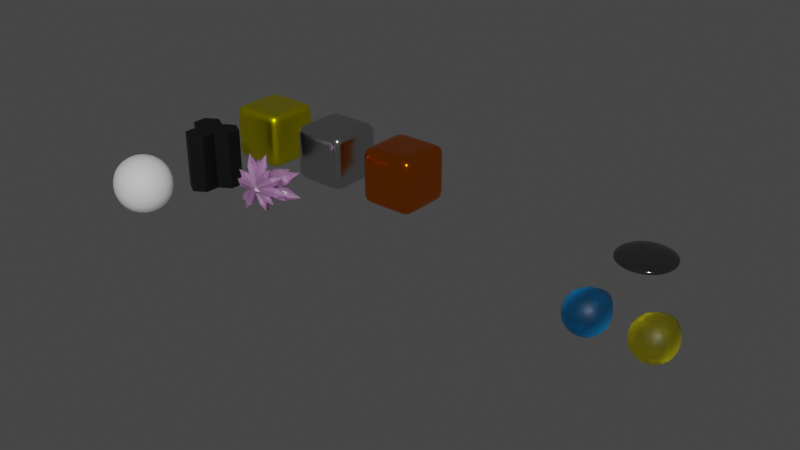 # Source: elements.blend  (saved by Blender 3.6.13; exported with 4.5.12 LTS)
import bpy
from mathutils import Matrix  # noqa: F401  (used for matrix-valued properties, if any)

bpy.ops.wm.read_factory_settings(use_empty=True)
scene = bpy.context.scene
scene.name = 'Scene'

# ---- collections
col_collection = bpy.data.collections.new('Collection'); scene.collection.children.link(col_collection)

# ---- materials (node trees are filled in below, after node groups)
mat_x = bpy.data.materials.new('材质')
mat_x.use_transparent_shadow = False
mat_air = bpy.data.materials.new('air')
mat_air.surface_render_method = 'BLENDED'
mat_air.blend_method = 'BLEND'
mat_air.use_backface_culling = True
mat_water = bpy.data.materials.new('water')
mat_water.surface_render_method = 'BLENDED'
mat_water.blend_method = 'BLEND'
mat_water.use_backface_culling = True
mat_003 = bpy.data.materials.new('材质.003')
mat_003.use_transparent_shadow = False
mat_crystal = bpy.data.materials.new('crystal')
mat_crystal.surface_render_method = 'BLENDED'
mat_crystal.blend_method = 'BLEND'
mat_crystal.use_backface_culling = True
mat_hg = bpy.data.materials.new('hg')
mat_hg.use_transparent_shadow = False
mat_h2so4 = bpy.data.materials.new('h2so4')
mat_h2so4.surface_render_method = 'BLENDED'
mat_h2so4.blend_method = 'BLEND'
mat_h2so4.use_backface_culling = True
mat_fe = bpy.data.materials.new('fe')
mat_fe.use_transparent_shadow = False
mat_cu = bpy.data.materials.new('Cu')
mat_cu.use_transparent_shadow = False

# ---- material node trees
mat_x.use_nodes = True; mat_x.node_tree.nodes.clear()
_N = mat_x.node_tree.nodes; _L = mat_x.node_tree.links
n0 = _N.new('ShaderNodeBsdfPrincipled'); n0.name = '原理化BSDF'; n0.location = (10, 300)
n0.distribution = 'GGX'
n0.subsurface_method = 'RANDOM_WALK_SKIN'
n0.inputs[0].default_value = (1.0, 0.8927, 0.0, 1.0)
n0.inputs[1].default_value = 1.0
n0.inputs[2].default_value = 0.3459
n0.inputs[3].default_value = 1.45
n0.inputs[27].default_value = (0.0, 0.0, 0.0, 1.0)
n0.inputs[28].default_value = 1.0
n1 = _N.new('ShaderNodeOutputMaterial'); n1.name = '材质输出'; n1.location = (300, 300)
_L.new(n0.outputs[0], n1.inputs[0])
n1.is_active_output = True
mat_air.use_nodes = True; mat_air.node_tree.nodes.clear()
_N = mat_air.node_tree.nodes; _L = mat_air.node_tree.links
n0 = _N.new('ShaderNodeBsdfPrincipled'); n0.name = '原理化BSDF'; n0.location = (10, 300)
n0.distribution = 'GGX'
n0.subsurface_method = 'RANDOM_WALK_SKIN'
n0.inputs[0].default_value = (1.0, 1.0, 1.0, 1.0)
n0.inputs[3].default_value = 1.45
n0.inputs[4].default_value = 0.5
n0.inputs[27].default_value = (0.0, 0.0, 0.0, 1.0)
n0.inputs[28].default_value = 1.0
n1 = _N.new('ShaderNodeOutputMaterial'); n1.name = '材质输出'; n1.location = (300, 300)
_L.new(n0.outputs[0], n1.inputs[0])
n1.is_active_output = True
mat_water.use_nodes = True; mat_water.node_tree.nodes.clear()
_N = mat_water.node_tree.nodes; _L = mat_water.node_tree.links
n0 = _N.new('ShaderNodeBsdfPrincipled'); n0.name = '原理化BSDF'; n0.location = (10, 300)
n0.distribution = 'GGX'
n0.subsurface_method = 'RANDOM_WALK_SKIN'
n0.inputs[0].default_value = (0.003827, 0.4136, 1.0, 1.0)
n0.inputs[3].default_value = 1.325
n0.inputs[18].default_value = 1.0
n0.inputs[27].default_value = (0.0, 0.0, 0.0, 1.0)
n0.inputs[28].default_value = 1.0
n1 = _N.new('ShaderNodeOutputMaterial'); n1.name = '材质输出'; n1.location = (300, 300)
_L.new(n0.outputs[0], n1.inputs[0])
n1.is_active_output = True
mat_003.use_nodes = True; mat_003.node_tree.nodes.clear()
_N = mat_003.node_tree.nodes; _L = mat_003.node_tree.links
n0 = _N.new('ShaderNodeBsdfPrincipled'); n0.name = '原理化BSDF'; n0.location = (10, 300)
n0.distribution = 'GGX'
n0.subsurface_method = 'RANDOM_WALK_SKIN'
n0.inputs[0].default_value = (0.0, 0.0, 0.0, 1.0)
n0.inputs[3].default_value = 1.45
n0.inputs[27].default_value = (0.0, 0.0, 0.0, 1.0)
n0.inputs[28].default_value = 1.0
n1 = _N.new('ShaderNodeOutputMaterial'); n1.name = '材质输出'; n1.location = (300, 300)
_L.new(n0.outputs[0], n1.inputs[0])
n1.is_active_output = True
mat_crystal.use_nodes = True; mat_crystal.node_tree.nodes.clear()
_N = mat_crystal.node_tree.nodes; _L = mat_crystal.node_tree.links
n0 = _N.new('ShaderNodeBsdfPrincipled'); n0.name = '原理化BSDF'; n0.location = (10, 300)
n0.distribution = 'GGX'
n0.subsurface_method = 'RANDOM_WALK_SKIN'
n0.inputs[0].default_value = (1.0, 0.5006, 1.0, 1.0)
n0.inputs[3].default_value = 2.0
n0.inputs[18].default_value = 0.8113
n0.inputs[27].default_value = (0.0, 0.0, 0.0, 1.0)
n0.inputs[28].default_value = 1.0
n1 = _N.new('ShaderNodeOutputMaterial'); n1.name = '材质输出'; n1.location = (300, 300)
_L.new(n0.outputs[0], n1.inputs[0])
n1.is_active_output = True
mat_hg.use_nodes = True; mat_hg.node_tree.nodes.clear()
_N = mat_hg.node_tree.nodes; _L = mat_hg.node_tree.links
n0 = _N.new('ShaderNodeBsdfPrincipled'); n0.name = '原理化BSDF'; n0.location = (10, 300)
n0.distribution = 'GGX'
n0.subsurface_method = 'RANDOM_WALK_SKIN'
n0.inputs[0].default_value = (0.2382, 0.2382, 0.2382, 1.0)
n0.inputs[1].default_value = 1.0
n0.inputs[2].default_value = 0.08491
n0.inputs[3].default_value = 1.45
n0.inputs[27].default_value = (0.0, 0.0, 0.0, 1.0)
n0.inputs[28].default_value = 1.0
n1 = _N.new('ShaderNodeOutputMaterial'); n1.name = '材质输出'; n1.location = (300, 300)
_L.new(n0.outputs[0], n1.inputs[0])
n1.is_active_output = True
mat_h2so4.use_nodes = True; mat_h2so4.node_tree.nodes.clear()
_N = mat_h2so4.node_tree.nodes; _L = mat_h2so4.node_tree.links
n0 = _N.new('ShaderNodeBsdfPrincipled'); n0.name = '原理化BSDF'; n0.location = (10, 300)
n0.distribution = 'GGX'
n0.subsurface_method = 'RANDOM_WALK_SKIN'
n0.inputs[0].default_value = (1.0, 0.8926, 0.0, 1.0)
n0.inputs[3].default_value = 1.325
n0.inputs[18].default_value = 1.0
n0.inputs[27].default_value = (0.0, 0.0, 0.0, 1.0)
n0.inputs[28].default_value = 1.0
n1 = _N.new('ShaderNodeOutputMaterial'); n1.name = '材质输出'; n1.location = (300, 300)
_L.new(n0.outputs[0], n1.inputs[0])
n1.is_active_output = True
mat_fe.use_nodes = True; mat_fe.node_tree.nodes.clear()
_N = mat_fe.node_tree.nodes; _L = mat_fe.node_tree.links
n0 = _N.new('ShaderNodeBsdfPrincipled'); n0.name = '原理化BSDF'; n0.location = (10, 300)
n0.distribution = 'GGX'
n0.subsurface_method = 'RANDOM_WALK_SKIN'
n0.inputs[0].default_value = (0.6307, 0.6307, 0.6307, 1.0)
n0.inputs[1].default_value = 1.0
n0.inputs[2].default_value = 0.195
n0.inputs[3].default_value = 1.45
n0.inputs[27].default_value = (0.0, 0.0, 0.0, 1.0)
n0.inputs[28].default_value = 1.0
n1 = _N.new('ShaderNodeOutputMaterial'); n1.name = '材质输出'; n1.location = (300, 300)
_L.new(n0.outputs[0], n1.inputs[0])
n1.is_active_output = True
mat_cu.use_nodes = True; mat_cu.node_tree.nodes.clear()
_N = mat_cu.node_tree.nodes; _L = mat_cu.node_tree.links
n0 = _N.new('ShaderNodeBsdfPrincipled'); n0.name = '原理化BSDF'; n0.location = (10, 300)
n0.distribution = 'GGX'
n0.subsurface_method = 'RANDOM_WALK_SKIN'
n0.inputs[0].default_value = (1.0, 0.2255, 0.0, 1.0)
n0.inputs[1].default_value = 1.0
n0.inputs[2].default_value = 0.195
n0.inputs[3].default_value = 1.45
n0.inputs[27].default_value = (0.0, 0.0, 0.0, 1.0)
n0.inputs[28].default_value = 1.0
n1 = _N.new('ShaderNodeOutputMaterial'); n1.name = '材质输出'; n1.location = (300, 300)
_L.new(n0.outputs[0], n1.inputs[0])
n1.is_active_output = True

# ---- world
world_world = bpy.data.worlds.new('World'); scene.world = world_world
world_world.use_nodes = True; world_world.node_tree.nodes.clear()
_N = world_world.node_tree.nodes; _L = world_world.node_tree.links
n0 = _N.new('ShaderNodeOutputWorld'); n0.name = 'World Output'; n0.location = (300, 300)
n1 = _N.new('ShaderNodeBackground'); n1.name = 'Background'; n1.location = (10, 300)
n1.inputs[0].default_value = (0.05088, 0.05088, 0.05088, 1.0)
_L.new(n1.outputs[0], n0.inputs[0])
n0.is_active_output = True
world_world.color = (0.05088, 0.05088, 0.05088)
world_world.use_sun_shadow = False
world_world.sun_shadow_jitter_overblur = 0.0

# ---- meshes
me_x = bpy.data.meshes.new('立方体')
me_x.from_pydata([(-1.0, -1.0, -1.0), (-1.0, -1.0, 1.0), (-1.0, 1.0, -1.0), (-1.0, 1.0, 1.0), (1.0, -1.0, -1.0), (1.0, -1.0, 1.0), (1.0, 1.0, -1.0), (1.0, 1.0, 1.0)], [], [(0, 1, 3, 2), (2, 3, 7, 6), (6, 7, 5, 4), (4, 5, 1, 0), (2, 6, 4, 0), (7, 3, 1, 5)])
me_x.polygons.foreach_set('use_smooth', [True] * 6)
_uv = me_x.uv_layers.new(name='UV 贴图')
_uv.uv.foreach_set('vector', [0.375, 0.0, 0.625, 0.0, 0.625, 0.25, 0.375, 0.25, 0.375, 0.25, 0.625, 0.25, 0.625, 0.5, 0.375, 0.5, 0.375, 0.5, 0.625, 0.5, 0.625, 0.75, 0.375, 0.75, 0.375, 0.75, 0.625, 0.75, 0.625, 1.0, 0.375, 1.0, 0.125, 0.5, 0.375, 0.5, 0.375, 0.75, 0.125, 0.75, 0.625, 0.5, 0.875, 0.5, 0.875, 0.75, 0.625, 0.75])
me_x.materials.append(mat_x)
me_x.update()
me_001 = bpy.data.meshes.new('立方体.001')
me_001.from_pydata([(-0.5774, -0.5774, -0.5774), (-0.5774, -0.5774, 0.5774), (-0.5774, 0.5774, -0.5774), (-0.5774, 0.5774, 0.5774), (0.5774, -0.5774, -0.5774), (0.5774, -0.5774, 0.5774), (0.5774, 0.5774, -0.5774), (0.5774, 0.5774, 0.5774), (-0.7071, 2.564e-16, -0.7071), (-0.7071, -0.7071, 0.0), (-0.7071, 2.564e-16, 0.7071), (-0.7071, 0.7071, 0.0), (-2.564e-16, 0.7071, -0.7071), (-2.564e-16, 0.7071, 0.7071), (0.7071, 0.7071, 0.0), (0.7071, 2.564e-16, -0.7071), (0.7071, 2.564e-16, 0.7071), (0.7071, -0.7071, 0.0), (-2.564e-16, -0.7071, -0.7071), (-2.564e-16, -0.7071, 0.7071), (-5.128e-16, 5.128e-16, 1.0), (-5.128e-16, 5.128e-16, -1.0), (-5.128e-16, -1.0, 0.0), (1.0, 5.128e-16, 0.0), (-5.128e-16, 1.0, 0.0), (-1.0, 5.128e-16, 0.0), (-0.6739, -0.3029, -0.6739), (-0.6739, -0.6739, 0.3029), (-0.6739, 0.3029, 0.6739), (-0.6739, 0.6739, -0.3029), (-0.3029, 0.6739, -0.6739), (0.3029, 0.6739, 0.6739), (0.6739, 0.6739, -0.3029), (0.6739, 0.3029, -0.6739), (0.6739, -0.3029, 0.6739), (0.6739, -0.6739, -0.3029), (0.3029, -0.6739, -0.6739), (-0.3029, -0.6739, 0.6739), (-0.6739, 0.3029, -0.6739), (-0.6739, -0.6739, -0.3029), (-0.6739, -0.3029, 0.6739), (-0.6739, 0.6739, 0.3029), (0.3029, 0.6739, -0.6739), (-0.3029, 0.6739, 0.6739), (0.6739, 0.6739, 0.3029), (0.6739, -0.3029, -0.6739), (0.6739, 0.3029, 0.6739), (0.6739, -0.6739, 0.3029), (-0.3029, -0.6739, -0.6739), (0.3029, -0.6739, 0.6739), (-5.128e-16, -0.3827, 0.9239), (-5.128e-16, 0.3827, 0.9239), (0.3827, 5.128e-16, 0.9239), (-0.3827, 5.128e-16, 0.9239), (-5.128e-16, -0.3827, -0.9239), (-5.128e-16, 0.3827, -0.9239), (-0.3827, 5.128e-16, -0.9239), (0.3827, 5.128e-16, -0.9239), (-0.3827, -0.9239, 0.0), (0.3827, -0.9239, 0.0), (-5.128e-16, -0.9239, -0.3827), (-5.128e-16, -0.9239, 0.3827), (0.9239, -0.3827, 0.0), (0.9239, 0.3827, 0.0), (0.9239, 5.128e-16, -0.3827), (0.9239, 5.128e-16, 0.3827), (0.3827, 0.9239, 0.0), (-0.3827, 0.9239, 0.0), (-5.128e-16, 0.9239, -0.3827), (-5.128e-16, 0.9239, 0.3827), (-0.9239, 0.3827, 0.0), (-0.9239, -0.3827, 0.0), (-0.9239, 5.128e-16, -0.3827), (-0.9239, 5.128e-16, 0.3827), (-0.8569, -0.3614, 0.3677), (-0.8569, -0.3614, -0.3677), (-0.8569, 0.3614, -0.3677), (-0.3614, 0.8569, 0.3677), (-0.3614, 0.8569, -0.3677), (0.3614, 0.8569, -0.3677), (0.8569, 0.3614, 0.3677), (0.8569, 0.3614, -0.3677), (0.8569, -0.3614, -0.3677), (0.3614, -0.8569, 0.3677), (0.3614, -0.8569, -0.3677), (-0.3614, -0.8569, -0.3677), (0.3677, 0.3614, -0.8569), (-0.3677, 0.3614, -0.8569), (-0.3677, -0.3614, -0.8569), (-0.3677, 0.3614, 0.8569), (0.3677, 0.3614, 0.8569), (0.3677, -0.3614, 0.8569), (-0.3677, -0.3614, 0.8569), (0.3677, -0.3614, -0.8569), (-0.3614, -0.8569, 0.3677), (0.8569, -0.3614, 0.3677), (0.3614, 0.8569, 0.3677), (-0.8569, 0.3614, 0.3677)], [], [(97, 28, 3, 41), (96, 31, 7, 44), (95, 34, 5, 47), (94, 37, 1, 27), (93, 45, 4, 36), (92, 40, 1, 37), (91, 50, 19, 49), (90, 51, 20, 52), (89, 28, 10, 53), (88, 54, 18, 48), (87, 55, 21, 56), (86, 33, 15, 57), (85, 58, 9, 39), (84, 59, 22, 60), (83, 49, 19, 61), (82, 62, 17, 35), (81, 63, 23, 64), (80, 46, 16, 65), (79, 66, 14, 32), (78, 67, 24, 68), (77, 43, 13, 69), (76, 70, 11, 29), (75, 71, 25, 72), (74, 40, 10, 73), (71, 74, 73, 25), (9, 27, 74, 71), (27, 1, 40, 74), (26, 75, 72, 8), (0, 39, 75, 26), (39, 9, 71, 75), (38, 76, 29, 2), (8, 72, 76, 38), (72, 25, 70, 76), (67, 77, 69, 24), (11, 41, 77, 67), (41, 3, 43, 77), (30, 78, 68, 12), (2, 29, 78, 30), (29, 11, 67, 78), (42, 79, 32, 6), (12, 68, 79, 42), (68, 24, 66, 79), (63, 80, 65, 23), (14, 44, 80, 63), (44, 7, 46, 80), (33, 81, 64, 15), (6, 32, 81, 33), (32, 14, 63, 81), (45, 82, 35, 4), (15, 64, 82, 45), (64, 23, 62, 82), (59, 83, 61, 22), (17, 47, 83, 59), (47, 5, 49, 83), (36, 84, 60, 18), (4, 35, 84, 36), (35, 17, 59, 84), (48, 85, 39, 0), (18, 60, 85, 48), (60, 22, 58, 85), (55, 86, 57, 21), (12, 42, 86, 55), (42, 6, 33, 86), (38, 87, 56, 8), (2, 30, 87, 38), (30, 12, 55, 87), (26, 88, 48, 0), (8, 56, 88, 26), (56, 21, 54, 88), (51, 89, 53, 20), (13, 43, 89, 51), (43, 3, 28, 89), (46, 90, 52, 16), (7, 31, 90, 46), (31, 13, 51, 90), (34, 91, 49, 5), (16, 52, 91, 34), (52, 20, 50, 91), (50, 92, 37, 19), (20, 53, 92, 50), (53, 10, 40, 92), (54, 93, 36, 18), (21, 57, 93, 54), (57, 15, 45, 93), (58, 94, 27, 9), (22, 61, 94, 58), (61, 19, 37, 94), (62, 95, 47, 17), (23, 65, 95, 62), (65, 16, 34, 95), (66, 96, 44, 14), (24, 69, 96, 66), (69, 13, 31, 96), (70, 97, 41, 11), (25, 73, 97, 70), (73, 10, 28, 97)])
me_001.polygons.foreach_set('use_smooth', [True] * 96)
me_001.materials.append(mat_air)
me_001.update()
me_002 = bpy.data.meshes.new('立方体.002')
me_002.from_pydata([(-0.4074, -0.4074, -0.4074), (-0.4074, -0.4074, 0.4182), (-0.4074, 0.4074, -0.4074), (-0.4074, 0.4074, 0.4182), (0.4074, -0.4074, -0.4074), (0.4074, -0.4074, 0.4182), (0.4074, 0.4074, -0.4074), (0.4074, 0.4074, 0.4182), (-0.4989, 1.809e-16, -0.4989), (-0.4989, -0.4989, 0.0), (-0.4989, 1.809e-16, 0.5857), (-0.4989, 0.4989, 0.0), (-1.809e-16, 0.4989, -0.4989), (-1.809e-16, 0.4989, 0.5857), (0.4989, 0.4989, 0.0), (0.4989, 1.809e-16, -0.4989), (0.4989, 1.809e-16, 0.5857), (0.4989, -0.4989, 0.0), (-1.809e-16, -0.4989, -0.4989), (-1.809e-16, -0.4989, 0.5857), (-3.618e-16, 3.618e-16, 1.291), (-3.618e-16, 3.618e-16, -0.7056), (-3.618e-16, -0.7056, 0.0), (0.7056, 3.618e-16, 0.0), (-3.618e-16, 0.7056, 0.0), (-0.7056, 3.618e-16, 0.0), (-0.4755, -0.2137, -0.4755), (-0.4755, -0.4755, 0.2137), (-0.4755, 0.2137, 0.5381), (-0.4755, 0.4755, -0.2137), (-0.2137, 0.4755, -0.4755), (0.2137, 0.4755, 0.5381), (0.4755, 0.4755, -0.2137), (0.4755, 0.2137, -0.4755), (0.4755, -0.2137, 0.5381), (0.4755, -0.4755, -0.2137), (0.2137, -0.4755, -0.4755), (-0.2137, -0.4755, 0.5381), (-0.4755, 0.2137, -0.4755), (-0.4755, -0.4755, -0.2137), (-0.4755, -0.2137, 0.5381), (-0.4755, 0.4755, 0.2137), (0.2137, 0.4755, -0.4755), (-0.2137, 0.4755, 0.5381), (0.4755, 0.4755, 0.2137), (0.4755, -0.2137, -0.4755), (0.4755, 0.2137, 0.5381), (0.4755, -0.4755, 0.2137), (-0.2137, -0.4755, -0.4755), (0.2137, -0.4755, 0.5381), (-3.618e-16, -0.27, 0.9785), (-3.618e-16, 0.27, 0.9785), (0.27, 3.618e-16, 0.9785), (-0.27, 3.618e-16, 0.9785), (-3.618e-16, -0.27, -0.6518), (-3.618e-16, 0.27, -0.6518), (-0.27, 3.618e-16, -0.6518), (0.27, 3.618e-16, -0.6518), (-0.27, -0.6518, 0.0), (0.27, -0.6518, 0.0), (-3.618e-16, -0.6518, -0.27), (-3.618e-16, -0.6518, 0.27), (0.6518, -0.27, 0.0), (0.6518, 0.27, 0.0), (0.6518, 3.618e-16, -0.27), (0.6518, 3.618e-16, 0.27), (0.27, 0.6518, 0.0), (-0.27, 0.6518, 0.0), (-3.618e-16, 0.6518, -0.27), (-3.618e-16, 0.6518, 0.27), (-0.6518, 0.27, 0.0), (-0.6518, -0.27, 0.0), (-0.6518, 3.618e-16, -0.27), (-0.6518, 3.618e-16, 0.27), (-0.6046, -0.255, 0.2594), (-0.6046, -0.255, -0.2594), (-0.6046, 0.255, -0.2594), (-0.255, 0.6046, 0.2594), (-0.255, 0.6046, -0.2594), (0.255, 0.6046, -0.2594), (0.6046, 0.255, 0.2594), (0.6046, 0.255, -0.2594), (0.6046, -0.255, -0.2594), (0.255, -0.6046, 0.2594), (0.255, -0.6046, -0.2594), (-0.255, -0.6046, -0.2594), (0.2594, 0.255, -0.6046), (-0.2594, 0.255, -0.6046), (-0.2594, -0.255, -0.6046), (-0.2594, 0.255, 0.8295), (0.2594, 0.255, 0.8295), (0.2594, -0.255, 0.8295), (-0.2594, -0.255, 0.8295), (0.2594, -0.255, -0.6046), (-0.255, -0.6046, 0.2594), (0.6046, -0.255, 0.2594), (0.255, 0.6046, 0.2594), (-0.6046, 0.255, 0.2594)], [], [(97, 28, 3, 41), (96, 31, 7, 44), (95, 34, 5, 47), (94, 37, 1, 27), (93, 45, 4, 36), (92, 40, 1, 37), (91, 50, 19, 49), (90, 51, 20, 52), (89, 28, 10, 53), (88, 54, 18, 48), (87, 55, 21, 56), (86, 33, 15, 57), (85, 58, 9, 39), (84, 59, 22, 60), (83, 49, 19, 61), (82, 62, 17, 35), (81, 63, 23, 64), (80, 46, 16, 65), (79, 66, 14, 32), (78, 67, 24, 68), (77, 43, 13, 69), (76, 70, 11, 29), (75, 71, 25, 72), (74, 40, 10, 73), (71, 74, 73, 25), (9, 27, 74, 71), (27, 1, 40, 74), (26, 75, 72, 8), (0, 39, 75, 26), (39, 9, 71, 75), (38, 76, 29, 2), (8, 72, 76, 38), (72, 25, 70, 76), (67, 77, 69, 24), (11, 41, 77, 67), (41, 3, 43, 77), (30, 78, 68, 12), (2, 29, 78, 30), (29, 11, 67, 78), (42, 79, 32, 6), (12, 68, 79, 42), (68, 24, 66, 79), (63, 80, 65, 23), (14, 44, 80, 63), (44, 7, 46, 80), (33, 81, 64, 15), (6, 32, 81, 33), (32, 14, 63, 81), (45, 82, 35, 4), (15, 64, 82, 45), (64, 23, 62, 82), (59, 83, 61, 22), (17, 47, 83, 59), (47, 5, 49, 83), (36, 84, 60, 18), (4, 35, 84, 36), (35, 17, 59, 84), (48, 85, 39, 0), (18, 60, 85, 48), (60, 22, 58, 85), (55, 86, 57, 21), (12, 42, 86, 55), (42, 6, 33, 86), (38, 87, 56, 8), (2, 30, 87, 38), (30, 12, 55, 87), (26, 88, 48, 0), (8, 56, 88, 26), (56, 21, 54, 88), (51, 89, 53, 20), (13, 43, 89, 51), (43, 3, 28, 89), (46, 90, 52, 16), (7, 31, 90, 46), (31, 13, 51, 90), (34, 91, 49, 5), (16, 52, 91, 34), (52, 20, 50, 91), (50, 92, 37, 19), (20, 53, 92, 50), (53, 10, 40, 92), (54, 93, 36, 18), (21, 57, 93, 54), (57, 15, 45, 93), (58, 94, 27, 9), (22, 61, 94, 58), (61, 19, 37, 94), (62, 95, 47, 17), (23, 65, 95, 62), (65, 16, 34, 95), (66, 96, 44, 14), (24, 69, 96, 66), (69, 13, 31, 96), (70, 97, 41, 11), (25, 73, 97, 70), (73, 10, 28, 97)])
me_002.polygons.foreach_set('use_smooth', [True] * 96)
me_002.materials.append(mat_water)
me_002.update()
me_001_1 = bpy.data.meshes.new('柱体.001')
me_001_1.from_pydata([(0.0, 1.0, -1.0), (0.0, 1.0, 1.0), (0.866, 0.5, -1.0), (0.866, 0.5, 1.0), (0.866, -0.5, -1.0), (0.866, -0.5, 1.0), (0.0, -1.0, -1.0), (0.0, -1.0, 1.0), (-0.866, -0.5, -1.0), (-0.866, -0.5, 1.0), (-0.866, 0.5, -1.0), (-0.866, 0.5, 1.0), (0.8699, 2.5, -1.0), (0.8699, 2.5, 1.0), (1.736, 2.0, -1.0), (1.736, 2.0, 1.0), (1.736, 1.0, -1.0), (1.736, 1.0, 1.0), (0.8699, 0.5003, -1.0), (0.8699, 0.5003, 1.0), (0.003838, 1.0, -1.0), (0.003838, 1.0, 1.0), (0.003838, 2.0, -1.0), (0.003838, 2.0, 1.0), (-0.865, 2.505, -1.0), (-0.865, 2.505, 1.0), (0.001049, 2.005, -1.0), (0.001049, 2.005, 1.0), (0.001049, 1.005, -1.0), (0.001049, 1.005, 1.0), (-0.865, 0.5052, -1.0), (-0.865, 0.5052, 1.0), (-1.731, 1.005, -1.0), (-1.731, 1.005, 1.0), (-1.731, 2.005, -1.0), (-1.731, 2.005, 1.0)], [], [(0, 1, 3, 2), (2, 3, 5, 4), (4, 5, 7, 6), (6, 7, 9, 8), (3, 1, 11, 9, 7, 5), (8, 9, 11, 10), (10, 11, 1, 0), (0, 2, 4, 6, 8, 10), (12, 13, 15, 14), (14, 15, 17, 16), (16, 17, 19, 18), (18, 19, 21, 20), (15, 13, 23, 21, 19, 17), (20, 21, 23, 22), (22, 23, 13, 12), (12, 14, 16, 18, 20, 22), (24, 25, 27, 26), (26, 27, 29, 28), (28, 29, 31, 30), (30, 31, 33, 32), (27, 25, 35, 33, 31, 29), (32, 33, 35, 34), (34, 35, 25, 24), (24, 26, 28, 30, 32, 34)])
_uv = me_001_1.uv_layers.new(name='UV 贴图')
_uv.uv.foreach_set('vector', [1.0, 0.5, 1.0, 1.0, 0.8333, 1.0, 0.8333, 0.5, 0.8333, 0.5, 0.8333, 1.0, 0.6667, 1.0, 0.6667, 0.5, 0.6667, 0.5, 0.6667, 1.0, 0.5, 1.0, 0.5, 0.5, 0.5, 0.5, 0.5, 1.0, 0.3333, 1.0, 0.3333, 0.5, 0.4578, 0.37, 0.25, 0.49, 0.04215, 0.37, 0.04215, 0.13, 0.25, 0.01, 0.4578, 0.13, 0.3333, 0.5, 0.3333, 1.0, 0.1667, 1.0, 0.1667, 0.5, 0.1667, 0.5, 0.1667, 1.0, -8.941e-08, 1.0, -8.941e-08, 0.5, 0.75, 0.49, 0.9578, 0.37, 0.9578, 0.13, 0.75, 0.01, 0.5422, 0.13, 0.5422, 0.37, 1.0, 0.5, 1.0, 1.0, 0.8333, 1.0, 0.8333, 0.5, 0.8333, 0.5, 0.8333, 1.0, 0.6667, 1.0, 0.6667, 0.5, 0.6667, 0.5, 0.6667, 1.0, 0.5, 1.0, 0.5, 0.5, 0.5, 0.5, 0.5, 1.0, 0.3333, 1.0, 0.3333, 0.5, 0.4578, 0.37, 0.25, 0.49, 0.04215, 0.37, 0.04215, 0.13, 0.25, 0.01, 0.4578, 0.13, 0.3333, 0.5, 0.3333, 1.0, 0.1667, 1.0, 0.1667, 0.5, 0.1667, 0.5, 0.1667, 1.0, -8.941e-08, 1.0, -8.941e-08, 0.5, 0.75, 0.49, 0.9578, 0.37, 0.9578, 0.13, 0.75, 0.01, 0.5422, 0.13, 0.5422, 0.37, 1.0, 0.5, 1.0, 1.0, 0.8333, 1.0, 0.8333, 0.5, 0.8333, 0.5, 0.8333, 1.0, 0.6667, 1.0, 0.6667, 0.5, 0.6667, 0.5, 0.6667, 1.0, 0.5, 1.0, 0.5, 0.5, 0.5, 0.5, 0.5, 1.0, 0.3333, 1.0, 0.3333, 0.5, 0.4578, 0.37, 0.25, 0.49, 0.04215, 0.37, 0.04215, 0.13, 0.25, 0.01, 0.4578, 0.13, 0.3333, 0.5, 0.3333, 1.0, 0.1667, 1.0, 0.1667, 0.5, 0.1667, 0.5, 0.1667, 1.0, -8.941e-08, 1.0, -8.941e-08, 0.5, 0.75, 0.49, 0.9578, 0.37, 0.9578, 0.13, 0.75, 0.01, 0.5422, 0.13, 0.5422, 0.37])
me_001_1.materials.append(mat_003)
me_001_1.update()
me_018 = bpy.data.meshes.new('柱体.018')
me_018.from_pydata([(-0.1418, -0.1969, -0.2528), (-1.139, -0.5168, 1.006), (-0.1861, 0.1366, -0.2031), (-1.183, -0.1833, 1.055), (0.02215, 0.3067, 0.00516), (-0.9751, -0.01324, 1.264), (0.2747, 0.1432, 0.1638), (-0.7226, -0.1767, 1.422), (0.319, -0.1903, 0.1141), (-0.6783, -0.5102, 1.373), (0.1108, -0.3604, -0.09419), (-0.8865, -0.6803, 1.164), (-1.392, -0.4948, 1.796), (-0.0489, 0.09783, 0.3699), (-0.7794, -1.574, 0.7155), (0.2798, -0.06922, 0.2564), (-0.4507, -1.741, 0.602), (0.3287, -0.167, -0.1135), (-0.4018, -1.839, 0.2321), (0.0489, -0.09783, -0.3699), (-0.6816, -1.77, -0.02432), (-0.2798, 0.06922, -0.2564), (-1.01, -1.603, 0.08919), (-0.3287, 0.167, 0.1135), (-1.059, -1.505, 0.4591), (-1.069, -2.446, 0.5055), (0.09045, 0.3215, -0.1865), (0.507, -0.9219, -1.401), (-0.2472, 0.1716, -0.1489), (0.1694, -1.072, -1.364), (-0.305, -0.09442, 0.1036), (0.1115, -1.338, -1.111), (-0.02533, -0.2106, 0.3184), (0.3912, -1.454, -0.8964), (0.3123, -0.06067, 0.2807), (0.7288, -1.304, -0.9341), (0.3702, 0.2054, 0.02826), (0.7867, -1.038, -1.187), (0.6419, -1.763, -1.711), (0.1529, 0.3367, 0.09411), (1.322, -0.2571, -1.114), (-0.1241, 0.2757, -0.144), (1.045, -0.3181, -1.352), (-0.2955, -0.05261, -0.1485), (0.8736, -0.6464, -1.357), (-0.1898, -0.3199, 0.08512), (0.9792, -0.9137, -1.123), (0.08719, -0.2589, 0.3232), (1.256, -0.8527, -0.8848), (0.2586, 0.06941, 0.3277), (1.428, -0.5244, -0.8803), (1.692, -0.8602, -1.677), (-0.05313, 0.2829, 0.1451), (1.018, 0.6528, -0.8476), (-0.2217, 0.1539, -0.08481), (0.849, 0.5238, -1.077), (-0.1834, -0.1483, -0.1562), (0.8873, 0.2216, -1.149), (0.02339, -0.3215, 0.002352), (1.094, 0.04842, -0.9903), (0.1919, -0.1925, 0.2322), (1.263, 0.1774, -0.7605), (0.1537, 0.1097, 0.3036), (1.224, 0.4797, -0.6891), (1.551, 0.5218, -1.378), (0.2509, 0.06116, -0.1552), (-0.1473, -1.157, -0.7377), (-0.0163, 0.1706, -0.2014), (-0.4146, -1.048, -0.7838), (-0.2237, 0.1409, 0.002636), (-0.622, -1.077, -0.5799), (-0.1639, 0.001724, 0.2528), (-0.5622, -1.217, -0.3297), (0.1033, -0.1077, 0.299), (-0.295, -1.326, -0.2835), (0.3107, -0.078, 0.095), (-0.08753, -1.296, -0.4875), (-0.5391, -1.751, -0.8032), (-0.1301, 0.246, 0.2716), (1.337, 1.127, -0.3386), (-0.2559, 0.2102, -0.08245), (1.211, 1.091, -0.6926), (-0.1597, -0.09192, -0.2872), (1.308, 0.7889, -0.8974), (0.06224, -0.3582, -0.1379), (1.53, 0.5226, -0.7481), (0.188, -0.3224, 0.2161), (1.655, 0.5584, -0.3941), (0.09179, -0.0203, 0.4209), (1.559, 0.8605, -0.1893), (2.112, 1.232, -0.8257), (-0.1949, -0.103, 0.167), (0.2228, 0.9087, 0.8543), (-0.2316, 0.05663, -0.04569), (0.1862, 1.068, 0.6415), (-0.03216, 0.09376, -0.2216), (0.3856, 1.105, 0.4657), (0.2039, -0.02873, -0.1847), (0.6216, 0.983, 0.5025), (0.2405, -0.1884, 0.02801), (0.6582, 0.8233, 0.7152), (0.0411, -0.2255, 0.2039), (0.4588, 0.7862, 0.8911), (0.6155, 1.414, 0.9964), (0.02081, -0.2225, -0.2699), (-0.9974, -1.023, 0.732), (-0.1746, 0.05494, -0.2471), (-1.193, -0.7451, 0.7549), (-0.1157, 0.2849, -0.003522), (-1.134, -0.5152, 0.9985), (0.1388, 0.2375, 0.2171), (-0.8794, -0.5626, 1.219), (0.3342, -0.03993, 0.1943), (-0.684, -0.84, 1.196), (0.2752, -0.2699, -0.04929), (-0.7429, -1.07, 0.9527), (-1.41, -1.163, 1.439), (0.2116, -0.2756, -0.04548), (0.1741, -0.1613, 1.587), (-0.1284, -0.2743, -0.05338), (-0.1659, -0.16, 1.579), (-0.2968, 0.02019, -0.07786), (-0.3343, 0.1345, 1.555), (-0.1252, 0.3134, -0.09444), (-0.1627, 0.4277, 1.538), (0.2148, 0.3121, -0.08654), (0.1773, 0.4264, 1.546), (0.3832, 0.01761, -0.06206), (0.3457, 0.1319, 1.571), (-0.01163, 0.1861, 2.319), (-0.03918, -0.2469, 0.1229), (-0.1142, 0.562, 1.14), (-0.2234, -0.0989, -0.008483), (-0.2985, 0.7101, 1.009), (-0.1447, 0.1063, -0.1659), (-0.2197, 0.9153, 0.8511), (0.1183, 0.1635, -0.192), (0.04325, 0.9725, 0.825), (0.3026, 0.0155, -0.06066), (0.2275, 0.8245, 0.9564), (0.2238, -0.1897, 0.09679), (0.1487, 0.6192, 1.114), (-0.07023, 1.142, 1.453), (0.1038, 0.394, 0.3709), (0.3882, 0.3778, -0.1007), (1.918, -1.164, 1.518), (-0.2844, 0.01618, 0.4716), (-0.3882, -0.3778, 0.1007), (1.53, -1.542, 1.619), (1.426, -1.936, 1.248), (2.653, -2.279, 1.678), (1.71, -1.952, 0.7764), (2.098, -1.574, 0.6757), (2.202, -1.18, 1.047), (0.2844, -0.01618, -0.4716), (-0.1038, -0.394, -0.3709), (-0.05423, 0.2324, 0.4054), (-0.03555, 0.469, -0.0007026), (2.195, 0.4031, 0.6083), (-0.01868, -0.2367, 0.4061), (0.03555, -0.469, 0.0007031), (2.23, -0.0659, 0.609), (2.284, -0.2983, 0.2037), (3.289, 0.2498, 0.2969), (2.303, -0.06159, -0.2024), (2.267, 0.4074, -0.2031), (2.213, 0.6398, 0.2023), (0.01868, 0.2367, -0.4061), (0.05423, -0.2324, -0.4054), (-0.07476, 0.2052, 0.3996), (0.3506, 0.1677, 0.2787), (-0.1058, -1.864, 0.9309), (-0.397, 0.1338, 0.1029), (-0.2938, 0.02502, -0.3148), (-0.4281, -1.935, 0.6341), (-0.3249, -2.044, 0.2164), (-0.01708, -2.93, 0.759), (0.1005, -2.082, 0.09541), (0.4227, -2.01, 0.3922), (0.3195, -1.902, 0.8099), (0.4538, 0.05892, -0.1391), (0.1316, -0.01242, -0.4358), (0.2274, 0.2389, 0.2682), (0.2226, 0.314, -0.1102), (0.9525, -1.436, -0.07342), (-0.07767, 0.0727, 0.4358), (-0.3876, -0.01846, 0.225), (0.6474, -1.603, 0.09416), (0.3374, -1.694, -0.1166), (0.978, -2.303, -0.4423), (0.3326, -1.619, -0.495), (0.6377, -1.452, -0.6626), (0.9476, -1.361, -0.4518), (-0.08734, 0.2228, -0.3209), (-0.3925, 0.0566, -0.1534), (-0.1256, -0.1707, 0.4199), (-0.2927, 0.2445, 0.2753), (1.643, 0.8731, 1.373), (0.1671, -0.4152, 0.1446), (0.2927, -0.2445, -0.2753), (1.936, 0.6286, 1.098), (2.062, 0.7993, 0.6781), (2.587, 1.527, 1.395), (1.894, 1.215, 0.5335), (1.602, 1.459, 0.8088), (1.476, 1.288, 1.229), (-0.1671, 0.4152, -0.1446), (0.1256, 0.1707, -0.4199), (-0.05073, 0.07057, 0.3985), (-0.2097, 0.2225, 0.0812), (1.115, 1.514, 0.5052), (0.2497, -0.1699, 0.3677), (0.3912, -0.2584, 0.01953), (1.416, 1.273, 0.4744), (1.557, 1.185, 0.1263), (1.796, 2.093, 0.2065), (1.398, 1.337, -0.191), (1.098, 1.577, -0.1602), (0.9563, 1.666, 0.1879), (-0.06829, 0.134, -0.2669), (0.2321, -0.1065, -0.2978)], [], [(0, 1, 3, 2), (2, 3, 5, 4), (4, 5, 7, 6), (6, 7, 9, 8), (9, 7, 12), (8, 9, 11, 10), (10, 11, 1, 0), (0, 2, 4, 6, 8, 10), (5, 12, 7), (1, 11, 12), (3, 1, 12), (11, 9, 12), (5, 3, 12), (13, 14, 16, 15), (15, 16, 18, 17), (17, 18, 20, 19), (19, 20, 22, 21), (22, 20, 25), (21, 22, 24, 23), (23, 24, 14, 13), (13, 15, 17, 19, 21, 23), (18, 25, 20), (14, 24, 25), (16, 14, 25), (24, 22, 25), (18, 16, 25), (26, 27, 29, 28), (28, 29, 31, 30), (30, 31, 33, 32), (32, 33, 35, 34), (35, 33, 38), (34, 35, 37, 36), (36, 37, 27, 26), (26, 28, 30, 32, 34, 36), (31, 38, 33), (27, 37, 38), (29, 27, 38), (37, 35, 38), (31, 29, 38), (39, 40, 42, 41), (41, 42, 44, 43), (43, 44, 46, 45), (45, 46, 48, 47), (48, 46, 51), (47, 48, 50, 49), (49, 50, 40, 39), (39, 41, 43, 45, 47, 49), (44, 51, 46), (40, 50, 51), (42, 40, 51), (50, 48, 51), (44, 42, 51), (52, 53, 55, 54), (54, 55, 57, 56), (56, 57, 59, 58), (58, 59, 61, 60), (61, 59, 64), (60, 61, 63, 62), (62, 63, 53, 52), (52, 54, 56, 58, 60, 62), (57, 64, 59), (53, 63, 64), (55, 53, 64), (63, 61, 64), (57, 55, 64), (65, 66, 68, 67), (67, 68, 70, 69), (69, 70, 72, 71), (71, 72, 74, 73), (74, 72, 77), (73, 74, 76, 75), (75, 76, 66, 65), (65, 67, 69, 71, 73, 75), (70, 77, 72), (66, 76, 77), (68, 66, 77), (76, 74, 77), (70, 68, 77), (78, 79, 81, 80), (80, 81, 83, 82), (82, 83, 85, 84), (84, 85, 87, 86), (87, 85, 90), (86, 87, 89, 88), (88, 89, 79, 78), (78, 80, 82, 84, 86, 88), (83, 90, 85), (79, 89, 90), (81, 79, 90), (89, 87, 90), (83, 81, 90), (91, 92, 94, 93), (93, 94, 96, 95), (95, 96, 98, 97), (97, 98, 100, 99), (100, 98, 103), (99, 100, 102, 101), (101, 102, 92, 91), (91, 93, 95, 97, 99, 101), (96, 103, 98), (92, 102, 103), (94, 92, 103), (102, 100, 103), (96, 94, 103), (104, 105, 107, 106), (106, 107, 109, 108), (108, 109, 111, 110), (110, 111, 113, 112), (113, 111, 116), (112, 113, 115, 114), (114, 115, 105, 104), (104, 106, 108, 110, 112, 114), (109, 116, 111), (105, 115, 116), (107, 105, 116), (115, 113, 116), (109, 107, 116), (117, 118, 120, 119), (119, 120, 122, 121), (121, 122, 124, 123), (123, 124, 126, 125), (126, 124, 129), (125, 126, 128, 127), (127, 128, 118, 117), (117, 119, 121, 123, 125, 127), (122, 129, 124), (118, 128, 129), (120, 118, 129), (128, 126, 129), (122, 120, 129), (130, 131, 133, 132), (132, 133, 135, 134), (134, 135, 137, 136), (136, 137, 139, 138), (139, 137, 142), (138, 139, 141, 140), (140, 141, 131, 130), (130, 132, 134, 136, 138, 140), (135, 142, 137), (131, 141, 142), (133, 131, 142), (141, 139, 142), (135, 133, 142), (143, 144, 154, 155, 147, 146), (143, 145, 153, 144), (146, 148, 145, 143), (147, 149, 148, 146), (148, 149, 150), (145, 148, 150), (152, 150, 151), (149, 151, 150), (153, 145, 150), (152, 153, 150), (144, 153, 152, 154), (154, 152, 151, 155), (155, 151, 149, 147), (156, 157, 167, 168, 160, 159), (156, 158, 166, 157), (159, 161, 158, 156), (160, 162, 161, 159), (161, 162, 163), (158, 161, 163), (165, 163, 164), (162, 164, 163), (166, 158, 163), (165, 166, 163), (157, 166, 165, 167), (167, 165, 164, 168), (168, 164, 162, 160), (169, 170, 180, 181, 173, 172), (169, 171, 179, 170), (172, 174, 171, 169), (173, 175, 174, 172), (174, 175, 176), (171, 174, 176), (178, 176, 177), (175, 177, 176), (179, 171, 176), (178, 179, 176), (170, 179, 178, 180), (180, 178, 177, 181), (181, 177, 175, 173), (182, 183, 193, 194, 186, 185), (182, 184, 192, 183), (185, 187, 184, 182), (186, 188, 187, 185), (187, 188, 189), (184, 187, 189), (191, 189, 190), (188, 190, 189), (192, 184, 189), (191, 192, 189), (183, 192, 191, 193), (193, 191, 190, 194), (194, 190, 188, 186), (195, 196, 206, 207, 199, 198), (195, 197, 205, 196), (198, 200, 197, 195), (199, 201, 200, 198), (200, 201, 202), (197, 200, 202), (204, 202, 203), (201, 203, 202), (205, 197, 202), (204, 205, 202), (196, 205, 204, 206), (206, 204, 203, 207), (207, 203, 201, 199), (208, 209, 219, 220, 212, 211), (208, 210, 218, 209), (211, 213, 210, 208), (212, 214, 213, 211), (213, 214, 215), (210, 213, 215), (217, 215, 216), (214, 216, 215), (218, 210, 215), (217, 218, 215), (209, 218, 217, 219), (219, 217, 216, 220), (220, 216, 214, 212)])
_uv = me_018.uv_layers.new(name='UV 贴图')
_uv.uv.foreach_set('vector', [1.0, 0.5, 1.0, 1.0, 0.8333, 1.0, 0.8333, 0.5, 0.8333, 0.5, 0.8333, 1.0, 0.6667, 1.0, 0.6667, 0.5, 0.6667, 0.5, 0.6667, 1.0, 0.5, 1.0, 0.5, 0.5, 0.5, 0.5, 0.5, 1.0, 0.3333, 1.0, 0.3333, 0.5, 0.04215, 0.13, 0.25, 0.01, 0.25, 0.25, 0.3333, 0.5, 0.3333, 1.0, 0.1667, 1.0, 0.1667, 0.5, 0.1667, 0.5, 0.1667, 1.0, -8.941e-08, 1.0, -8.941e-08, 0.5, 0.75, 0.49, 0.9578, 0.37, 0.9578, 0.13, 0.75, 0.01, 0.5422, 0.13, 0.5422, 0.37, 0.4578, 0.13, 0.25, 0.25, 0.25, 0.01, 0.25, 0.49, 0.04215, 0.37, 0.25, 0.25, 0.4578, 0.37, 0.25, 0.49, 0.25, 0.25, 0.04215, 0.37, 0.04215, 0.13, 0.25, 0.25, 0.4578, 0.13, 0.4578, 0.37, 0.25, 0.25, 1.0, 0.5, 1.0, 1.0, 0.8333, 1.0, 0.8333, 0.5, 0.8333, 0.5, 0.8333, 1.0, 0.6667, 1.0, 0.6667, 0.5, 0.6667, 0.5, 0.6667, 1.0, 0.5, 1.0, 0.5, 0.5, 0.5, 0.5, 0.5, 1.0, 0.3333, 1.0, 0.3333, 0.5, 0.04215, 0.13, 0.25, 0.01, 0.25, 0.25, 0.3333, 0.5, 0.3333, 1.0, 0.1667, 1.0, 0.1667, 0.5, 0.1667, 0.5, 0.1667, 1.0, -8.941e-08, 1.0, -8.941e-08, 0.5, 0.75, 0.49, 0.9578, 0.37, 0.9578, 0.13, 0.75, 0.01, 0.5422, 0.13, 0.5422, 0.37, 0.4578, 0.13, 0.25, 0.25, 0.25, 0.01, 0.25, 0.49, 0.04215, 0.37, 0.25, 0.25, 0.4578, 0.37, 0.25, 0.49, 0.25, 0.25, 0.04215, 0.37, 0.04215, 0.13, 0.25, 0.25, 0.4578, 0.13, 0.4578, 0.37, 0.25, 0.25, 1.0, 0.5, 1.0, 1.0, 0.8333, 1.0, 0.8333, 0.5, 0.8333, 0.5, 0.8333, 1.0, 0.6667, 1.0, 0.6667, 0.5, 0.6667, 0.5, 0.6667, 1.0, 0.5, 1.0, 0.5, 0.5, 0.5, 0.5, 0.5, 1.0, 0.3333, 1.0, 0.3333, 0.5, 0.04215, 0.13, 0.25, 0.01, 0.25, 0.25, 0.3333, 0.5, 0.3333, 1.0, 0.1667, 1.0, 0.1667, 0.5, 0.1667, 0.5, 0.1667, 1.0, -8.941e-08, 1.0, -8.941e-08, 0.5, 0.75, 0.49, 0.9578, 0.37, 0.9578, 0.13, 0.75, 0.01, 0.5422, 0.13, 0.5422, 0.37, 0.4578, 0.13, 0.25, 0.25, 0.25, 0.01, 0.25, 0.49, 0.04215, 0.37, 0.25, 0.25, 0.4578, 0.37, 0.25, 0.49, 0.25, 0.25, 0.04215, 0.37, 0.04215, 0.13, 0.25, 0.25, 0.4578, 0.13, 0.4578, 0.37, 0.25, 0.25, 1.0, 0.5, 1.0, 1.0, 0.8333, 1.0, 0.8333, 0.5, 0.8333, 0.5, 0.8333, 1.0, 0.6667, 1.0, 0.6667, 0.5, 0.6667, 0.5, 0.6667, 1.0, 0.5, 1.0, 0.5, 0.5, 0.5, 0.5, 0.5, 1.0, 0.3333, 1.0, 0.3333, 0.5, 0.04215, 0.13, 0.25, 0.01, 0.25, 0.25, 0.3333, 0.5, 0.3333, 1.0, 0.1667, 1.0, 0.1667, 0.5, 0.1667, 0.5, 0.1667, 1.0, -8.941e-08, 1.0, -8.941e-08, 0.5, 0.75, 0.49, 0.9578, 0.37, 0.9578, 0.13, 0.75, 0.01, 0.5422, 0.13, 0.5422, 0.37, 0.4578, 0.13, 0.25, 0.25, 0.25, 0.01, 0.25, 0.49, 0.04215, 0.37, 0.25, 0.25, 0.4578, 0.37, 0.25, 0.49, 0.25, 0.25, 0.04215, 0.37, 0.04215, 0.13, 0.25, 0.25, 0.4578, 0.13, 0.4578, 0.37, 0.25, 0.25, 1.0, 0.5, 1.0, 1.0, 0.8333, 1.0, 0.8333, 0.5, 0.8333, 0.5, 0.8333, 1.0, 0.6667, 1.0, 0.6667, 0.5, 0.6667, 0.5, 0.6667, 1.0, 0.5, 1.0, 0.5, 0.5, 0.5, 0.5, 0.5, 1.0, 0.3333, 1.0, 0.3333, 0.5, 0.04215, 0.13, 0.25, 0.01, 0.25, 0.25, 0.3333, 0.5, 0.3333, 1.0, 0.1667, 1.0, 0.1667, 0.5, 0.1667, 0.5, 0.1667, 1.0, -8.941e-08, 1.0, -8.941e-08, 0.5, 0.75, 0.49, 0.9578, 0.37, 0.9578, 0.13, 0.75, 0.01, 0.5422, 0.13, 0.5422, 0.37, 0.4578, 0.13, 0.25, 0.25, 0.25, 0.01, 0.25, 0.49, 0.04215, 0.37, 0.25, 0.25, 0.4578, 0.37, 0.25, 0.49, 0.25, 0.25, 0.04215, 0.37, 0.04215, 0.13, 0.25, 0.25, 0.4578, 0.13, 0.4578, 0.37, 0.25, 0.25, 1.0, 0.5, 1.0, 1.0, 0.8333, 1.0, 0.8333, 0.5, 0.8333, 0.5, 0.8333, 1.0, 0.6667, 1.0, 0.6667, 0.5, 0.6667, 0.5, 0.6667, 1.0, 0.5, 1.0, 0.5, 0.5, 0.5, 0.5, 0.5, 1.0, 0.3333, 1.0, 0.3333, 0.5, 0.04215, 0.13, 0.25, 0.01, 0.25, 0.25, 0.3333, 0.5, 0.3333, 1.0, 0.1667, 1.0, 0.1667, 0.5, 0.1667, 0.5, 0.1667, 1.0, -8.941e-08, 1.0, -8.941e-08, 0.5, 0.75, 0.49, 0.9578, 0.37, 0.9578, 0.13, 0.75, 0.01, 0.5422, 0.13, 0.5422, 0.37, 0.4578, 0.13, 0.25, 0.25, 0.25, 0.01, 0.25, 0.49, 0.04215, 0.37, 0.25, 0.25, 0.4578, 0.37, 0.25, 0.49, 0.25, 0.25, 0.04215, 0.37, 0.04215, 0.13, 0.25, 0.25, 0.4578, 0.13, 0.4578, 0.37, 0.25, 0.25, 1.0, 0.5, 1.0, 1.0, 0.8333, 1.0, 0.8333, 0.5, 0.8333, 0.5, 0.8333, 1.0, 0.6667, 1.0, 0.6667, 0.5, 0.6667, 0.5, 0.6667, 1.0, 0.5, 1.0, 0.5, 0.5, 0.5, 0.5, 0.5, 1.0, 0.3333, 1.0, 0.3333, 0.5, 0.04215, 0.13, 0.25, 0.01, 0.25, 0.25, 0.3333, 0.5, 0.3333, 1.0, 0.1667, 1.0, 0.1667, 0.5, 0.1667, 0.5, 0.1667, 1.0, -8.941e-08, 1.0, -8.941e-08, 0.5, 0.75, 0.49, 0.9578, 0.37, 0.9578, 0.13, 0.75, 0.01, 0.5422, 0.13, 0.5422, 0.37, 0.4578, 0.13, 0.25, 0.25, 0.25, 0.01, 0.25, 0.49, 0.04215, 0.37, 0.25, 0.25, 0.4578, 0.37, 0.25, 0.49, 0.25, 0.25, 0.04215, 0.37, 0.04215, 0.13, 0.25, 0.25, 0.4578, 0.13, 0.4578, 0.37, 0.25, 0.25, 1.0, 0.5, 1.0, 1.0, 0.8333, 1.0, 0.8333, 0.5, 0.8333, 0.5, 0.8333, 1.0, 0.6667, 1.0, 0.6667, 0.5, 0.6667, 0.5, 0.6667, 1.0, 0.5, 1.0, 0.5, 0.5, 0.5, 0.5, 0.5, 1.0, 0.3333, 1.0, 0.3333, 0.5, 0.04215, 0.13, 0.25, 0.01, 0.25, 0.25, 0.3333, 0.5, 0.3333, 1.0, 0.1667, 1.0, 0.1667, 0.5, 0.1667, 0.5, 0.1667, 1.0, -8.941e-08, 1.0, -8.941e-08, 0.5, 0.75, 0.49, 0.9578, 0.37, 0.9578, 0.13, 0.75, 0.01, 0.5422, 0.13, 0.5422, 0.37, 0.4578, 0.13, 0.25, 0.25, 0.25, 0.01, 0.25, 0.49, 0.04215, 0.37, 0.25, 0.25, 0.4578, 0.37, 0.25, 0.49, 0.25, 0.25, 0.04215, 0.37, 0.04215, 0.13, 0.25, 0.25, 0.4578, 0.13, 0.4578, 0.37, 0.25, 0.25, 1.0, 0.5, 1.0, 1.0, 0.8333, 1.0, 0.8333, 0.5, 0.8333, 0.5, 0.8333, 1.0, 0.6667, 1.0, 0.6667, 0.5, 0.6667, 0.5, 0.6667, 1.0, 0.5, 1.0, 0.5, 0.5, 0.5, 0.5, 0.5, 1.0, 0.3333, 1.0, 0.3333, 0.5, 0.04215, 0.13, 0.25, 0.01, 0.25, 0.25, 0.3333, 0.5, 0.3333, 1.0, 0.1667, 1.0, 0.1667, 0.5, 0.1667, 0.5, 0.1667, 1.0, -8.941e-08, 1.0, -8.941e-08, 0.5, 0.75, 0.49, 0.9578, 0.37, 0.9578, 0.13, 0.75, 0.01, 0.5422, 0.13, 0.5422, 0.37, 0.4578, 0.13, 0.25, 0.25, 0.25, 0.01, 0.25, 0.49, 0.04215, 0.37, 0.25, 0.25, 0.4578, 0.37, 0.25, 0.49, 0.25, 0.25, 0.04215, 0.37, 0.04215, 0.13, 0.25, 0.25, 0.4578, 0.13, 0.4578, 0.37, 0.25, 0.25, 1.0, 0.5, 1.0, 1.0, 0.8333, 1.0, 0.8333, 0.5, 0.8333, 0.5, 0.8333, 1.0, 0.6667, 1.0, 0.6667, 0.5, 0.6667, 0.5, 0.6667, 1.0, 0.5, 1.0, 0.5, 0.5, 0.5, 0.5, 0.5, 1.0, 0.3333, 1.0, 0.3333, 0.5, 0.04215, 0.13, 0.25, 0.01, 0.25, 0.25, 0.3333, 0.5, 0.3333, 1.0, 0.1667, 1.0, 0.1667, 0.5, 0.1667, 0.5, 0.1667, 1.0, -8.941e-08, 1.0, -8.941e-08, 0.5, 0.75, 0.49, 0.9578, 0.37, 0.9578, 0.13, 0.75, 0.01, 0.5422, 0.13, 0.5422, 0.37, 0.4578, 0.13, 0.25, 0.25, 0.25, 0.01, 0.25, 0.49, 0.04215, 0.37, 0.25, 0.25, 0.4578, 0.37, 0.25, 0.49, 0.25, 0.25, 0.04215, 0.37, 0.04215, 0.13, 0.25, 0.25, 0.4578, 0.13, 0.4578, 0.37, 0.25, 0.25, 1.0, 0.5, 1.0, 1.0, 0.8333, 1.0, 0.8333, 0.5, 0.8333, 0.5, 0.8333, 1.0, 0.6667, 1.0, 0.6667, 0.5, 0.6667, 0.5, 0.6667, 1.0, 0.5, 1.0, 0.5, 0.5, 0.5, 0.5, 0.5, 1.0, 0.3333, 1.0, 0.3333, 0.5, 0.04215, 0.13, 0.25, 0.01, 0.25, 0.25, 0.3333, 0.5, 0.3333, 1.0, 0.1667, 1.0, 0.1667, 0.5, 0.1667, 0.5, 0.1667, 1.0, -8.941e-08, 1.0, -8.941e-08, 0.5, 0.75, 0.49, 0.9578, 0.37, 0.9578, 0.13, 0.75, 0.01, 0.5422, 0.13, 0.5422, 0.37, 0.4578, 0.13, 0.25, 0.25, 0.25, 0.01, 0.25, 0.49, 0.04215, 0.37, 0.25, 0.25, 0.4578, 0.37, 0.25, 0.49, 0.25, 0.25, 0.04215, 0.37, 0.04215, 0.13, 0.25, 0.25, 0.4578, 0.13, 0.4578, 0.37, 0.25, 0.25, 0.75, 0.49, 0.9578, 0.37, 0.9578, 0.13, 0.75, 0.01, 0.5422, 0.13, 0.5422, 0.37, 1.0, 0.5, 1.0, 1.0, 0.8333, 1.0, 0.8333, 0.5, 0.1667, 0.5, 0.1667, 1.0, -8.941e-08, 1.0, -8.941e-08, 0.5, 0.3333, 0.5, 0.3333, 1.0, 0.1667, 1.0, 0.1667, 0.5, 0.04215, 0.37, 0.04215, 0.13, 0.25, 0.25, 0.25, 0.49, 0.04215, 0.37, 0.25, 0.25, 0.4578, 0.13, 0.25, 0.25, 0.25, 0.01, 0.04215, 0.13, 0.25, 0.01, 0.25, 0.25, 0.4578, 0.37, 0.25, 0.49, 0.25, 0.25, 0.4578, 0.13, 0.4578, 0.37, 0.25, 0.25, 0.8333, 0.5, 0.8333, 1.0, 0.6667, 1.0, 0.6667, 0.5, 0.6667, 0.5, 0.6667, 1.0, 0.5, 1.0, 0.5, 0.5, 0.5, 0.5, 0.5, 1.0, 0.3333, 1.0, 0.3333, 0.5, 0.75, 0.49, 0.9578, 0.37, 0.9578, 0.13, 0.75, 0.01, 0.5422, 0.13, 0.5422, 0.37, 1.0, 0.5, 1.0, 1.0, 0.8333, 1.0, 0.8333, 0.5, 0.1667, 0.5, 0.1667, 1.0, -8.941e-08, 1.0, -8.941e-08, 0.5, 0.3333, 0.5, 0.3333, 1.0, 0.1667, 1.0, 0.1667, 0.5, 0.04215, 0.37, 0.04215, 0.13, 0.25, 0.25, 0.25, 0.49, 0.04215, 0.37, 0.25, 0.25, 0.4578, 0.13, 0.25, 0.25, 0.25, 0.01, 0.04215, 0.13, 0.25, 0.01, 0.25, 0.25, 0.4578, 0.37, 0.25, 0.49, 0.25, 0.25, 0.4578, 0.13, 0.4578, 0.37, 0.25, 0.25, 0.8333, 0.5, 0.8333, 1.0, 0.6667, 1.0, 0.6667, 0.5, 0.6667, 0.5, 0.6667, 1.0, 0.5, 1.0, 0.5, 0.5, 0.5, 0.5, 0.5, 1.0, 0.3333, 1.0, 0.3333, 0.5, 0.75, 0.49, 0.9578, 0.37, 0.9578, 0.13, 0.75, 0.01, 0.5422, 0.13, 0.5422, 0.37, 1.0, 0.5, 1.0, 1.0, 0.8333, 1.0, 0.8333, 0.5, 0.1667, 0.5, 0.1667, 1.0, -8.941e-08, 1.0, -8.941e-08, 0.5, 0.3333, 0.5, 0.3333, 1.0, 0.1667, 1.0, 0.1667, 0.5, 0.04215, 0.37, 0.04215, 0.13, 0.25, 0.25, 0.25, 0.49, 0.04215, 0.37, 0.25, 0.25, 0.4578, 0.13, 0.25, 0.25, 0.25, 0.01, 0.04215, 0.13, 0.25, 0.01, 0.25, 0.25, 0.4578, 0.37, 0.25, 0.49, 0.25, 0.25, 0.4578, 0.13, 0.4578, 0.37, 0.25, 0.25, 0.8333, 0.5, 0.8333, 1.0, 0.6667, 1.0, 0.6667, 0.5, 0.6667, 0.5, 0.6667, 1.0, 0.5, 1.0, 0.5, 0.5, 0.5, 0.5, 0.5, 1.0, 0.3333, 1.0, 0.3333, 0.5, 0.75, 0.49, 0.9578, 0.37, 0.9578, 0.13, 0.75, 0.01, 0.5422, 0.13, 0.5422, 0.37, 1.0, 0.5, 1.0, 1.0, 0.8333, 1.0, 0.8333, 0.5, 0.1667, 0.5, 0.1667, 1.0, -8.941e-08, 1.0, -8.941e-08, 0.5, 0.3333, 0.5, 0.3333, 1.0, 0.1667, 1.0, 0.1667, 0.5, 0.04215, 0.37, 0.04215, 0.13, 0.25, 0.25, 0.25, 0.49, 0.04215, 0.37, 0.25, 0.25, 0.4578, 0.13, 0.25, 0.25, 0.25, 0.01, 0.04215, 0.13, 0.25, 0.01, 0.25, 0.25, 0.4578, 0.37, 0.25, 0.49, 0.25, 0.25, 0.4578, 0.13, 0.4578, 0.37, 0.25, 0.25, 0.8333, 0.5, 0.8333, 1.0, 0.6667, 1.0, 0.6667, 0.5, 0.6667, 0.5, 0.6667, 1.0, 0.5, 1.0, 0.5, 0.5, 0.5, 0.5, 0.5, 1.0, 0.3333, 1.0, 0.3333, 0.5, 0.75, 0.49, 0.9578, 0.37, 0.9578, 0.13, 0.75, 0.01, 0.5422, 0.13, 0.5422, 0.37, 1.0, 0.5, 1.0, 1.0, 0.8333, 1.0, 0.8333, 0.5, 0.1667, 0.5, 0.1667, 1.0, -8.941e-08, 1.0, -8.941e-08, 0.5, 0.3333, 0.5, 0.3333, 1.0, 0.1667, 1.0, 0.1667, 0.5, 0.04215, 0.37, 0.04215, 0.13, 0.25, 0.25, 0.25, 0.49, 0.04215, 0.37, 0.25, 0.25, 0.4578, 0.13, 0.25, 0.25, 0.25, 0.01, 0.04215, 0.13, 0.25, 0.01, 0.25, 0.25, 0.4578, 0.37, 0.25, 0.49, 0.25, 0.25, 0.4578, 0.13, 0.4578, 0.37, 0.25, 0.25, 0.8333, 0.5, 0.8333, 1.0, 0.6667, 1.0, 0.6667, 0.5, 0.6667, 0.5, 0.6667, 1.0, 0.5, 1.0, 0.5, 0.5, 0.5, 0.5, 0.5, 1.0, 0.3333, 1.0, 0.3333, 0.5, 0.75, 0.49, 0.9578, 0.37, 0.9578, 0.13, 0.75, 0.01, 0.5422, 0.13, 0.5422, 0.37, 1.0, 0.5, 1.0, 1.0, 0.8333, 1.0, 0.8333, 0.5, 0.1667, 0.5, 0.1667, 1.0, -8.941e-08, 1.0, -8.941e-08, 0.5, 0.3333, 0.5, 0.3333, 1.0, 0.1667, 1.0, 0.1667, 0.5, 0.04215, 0.37, 0.04215, 0.13, 0.25, 0.25, 0.25, 0.49, 0.04215, 0.37, 0.25, 0.25, 0.4578, 0.13, 0.25, 0.25, 0.25, 0.01, 0.04215, 0.13, 0.25, 0.01, 0.25, 0.25, 0.4578, 0.37, 0.25, 0.49, 0.25, 0.25, 0.4578, 0.13, 0.4578, 0.37, 0.25, 0.25, 0.8333, 0.5, 0.8333, 1.0, 0.6667, 1.0, 0.6667, 0.5, 0.6667, 0.5, 0.6667, 1.0, 0.5, 1.0, 0.5, 0.5, 0.5, 0.5, 0.5, 1.0, 0.3333, 1.0, 0.3333, 0.5])
me_018.materials.append(mat_crystal)
me_018.update()
me_003 = bpy.data.meshes.new('立方体.003')
me_003.from_pydata([(-0.5693, -0.5693, -0.1294), (-0.5693, -0.5693, 0.1294), (-0.5693, 0.5693, -0.1294), (-0.5693, 0.5693, 0.1294), (0.5693, -0.5693, -0.1294), (0.5693, -0.5693, 0.1294), (0.5693, 0.5693, -0.1294), (0.5693, 0.5693, 0.1294), (-0.6973, 2.528e-16, -0.1585), (-0.6973, -0.6973, 0.0), (-0.6973, 2.528e-16, 0.1585), (-0.6973, 0.6973, 0.0), (-2.528e-16, 0.6973, -0.1585), (-2.528e-16, 0.6973, 0.1585), (0.6973, 0.6973, 0.0), (0.6973, 2.528e-16, -0.1585), (0.6973, 2.528e-16, 0.1585), (0.6973, -0.6973, 0.0), (-2.528e-16, -0.6973, -0.1585), (-2.528e-16, -0.6973, 0.1585), (-5.056e-16, 5.056e-16, 0.2242), (-5.056e-16, 5.056e-16, -0.2242), (-5.056e-16, -0.9861, 0.0), (0.9861, 5.056e-16, 0.0), (-5.056e-16, 0.9861, 0.0), (-0.9861, 5.056e-16, 0.0), (-0.6645, -0.2987, -0.1511), (-0.6645, -0.6645, 0.06792), (-0.6645, 0.2987, 0.1511), (-0.6645, 0.6645, -0.06792), (-0.2987, 0.6645, -0.1511), (0.2987, 0.6645, 0.1511), (0.6645, 0.6645, -0.06792), (0.6645, 0.2987, -0.1511), (0.6645, -0.2987, 0.1511), (0.6645, -0.6645, -0.06792), (0.2987, -0.6645, -0.1511), (-0.2987, -0.6645, 0.1511), (-0.6645, 0.2987, -0.1511), (-0.6645, -0.6645, -0.06792), (-0.6645, -0.2987, 0.1511), (-0.6645, 0.6645, 0.06792), (0.2987, 0.6645, -0.1511), (-0.2987, 0.6645, 0.1511), (0.6645, 0.6645, 0.06792), (0.6645, -0.2987, -0.1511), (0.6645, 0.2987, 0.1511), (0.6645, -0.6645, 0.06792), (-0.2987, -0.6645, -0.1511), (0.2987, -0.6645, 0.1511), (-5.056e-16, -0.3774, 0.2071), (-5.056e-16, 0.3774, 0.2071), (0.3774, 5.056e-16, 0.2071), (-0.3774, 5.056e-16, 0.2071), (-5.056e-16, -0.3774, -0.2071), (-5.056e-16, 0.3774, -0.2071), (-0.3774, 5.056e-16, -0.2071), (0.3774, 5.056e-16, -0.2071), (-0.3774, -0.911, 0.0), (0.3774, -0.911, 0.0), (-5.056e-16, -0.911, -0.0858), (-5.056e-16, -0.911, 0.0858), (0.911, -0.3774, 0.0), (0.911, 0.3774, 0.0), (0.911, 5.056e-16, -0.0858), (0.911, 5.056e-16, 0.0858), (0.3774, 0.911, 0.0), (-0.3774, 0.911, 0.0), (-5.056e-16, 0.911, -0.0858), (-5.056e-16, 0.911, 0.0858), (-0.911, 0.3774, 0.0), (-0.911, -0.3774, 0.0), (-0.911, 5.056e-16, -0.0858), (-0.911, 5.056e-16, 0.0858), (-0.8449, -0.3564, 0.08244), (-0.8449, -0.3564, -0.08244), (-0.8449, 0.3564, -0.08244), (-0.3564, 0.8449, 0.08244), (-0.3564, 0.8449, -0.08244), (0.3564, 0.8449, -0.08244), (0.8449, 0.3564, 0.08244), (0.8449, 0.3564, -0.08244), (0.8449, -0.3564, -0.08244), (0.3564, -0.8449, 0.08244), (0.3564, -0.8449, -0.08244), (-0.3564, -0.8449, -0.08244), (0.3625, 0.3564, -0.1921), (-0.3625, 0.3564, -0.1921), (-0.3625, -0.3564, -0.1921), (-0.3625, 0.3564, 0.1921), (0.3625, 0.3564, 0.1921), (0.3625, -0.3564, 0.1921), (-0.3625, -0.3564, 0.1921), (0.3625, -0.3564, -0.1921), (-0.3564, -0.8449, 0.08244), (0.8449, -0.3564, 0.08244), (0.3564, 0.8449, 0.08244), (-0.8449, 0.3564, 0.08244)], [], [(97, 28, 3, 41), (96, 31, 7, 44), (95, 34, 5, 47), (94, 37, 1, 27), (93, 45, 4, 36), (92, 40, 1, 37), (91, 50, 19, 49), (90, 51, 20, 52), (89, 28, 10, 53), (88, 54, 18, 48), (87, 55, 21, 56), (86, 33, 15, 57), (85, 58, 9, 39), (84, 59, 22, 60), (83, 49, 19, 61), (82, 62, 17, 35), (81, 63, 23, 64), (80, 46, 16, 65), (79, 66, 14, 32), (78, 67, 24, 68), (77, 43, 13, 69), (76, 70, 11, 29), (75, 71, 25, 72), (74, 40, 10, 73), (71, 74, 73, 25), (9, 27, 74, 71), (27, 1, 40, 74), (26, 75, 72, 8), (0, 39, 75, 26), (39, 9, 71, 75), (38, 76, 29, 2), (8, 72, 76, 38), (72, 25, 70, 76), (67, 77, 69, 24), (11, 41, 77, 67), (41, 3, 43, 77), (30, 78, 68, 12), (2, 29, 78, 30), (29, 11, 67, 78), (42, 79, 32, 6), (12, 68, 79, 42), (68, 24, 66, 79), (63, 80, 65, 23), (14, 44, 80, 63), (44, 7, 46, 80), (33, 81, 64, 15), (6, 32, 81, 33), (32, 14, 63, 81), (45, 82, 35, 4), (15, 64, 82, 45), (64, 23, 62, 82), (59, 83, 61, 22), (17, 47, 83, 59), (47, 5, 49, 83), (36, 84, 60, 18), (4, 35, 84, 36), (35, 17, 59, 84), (48, 85, 39, 0), (18, 60, 85, 48), (60, 22, 58, 85), (55, 86, 57, 21), (12, 42, 86, 55), (42, 6, 33, 86), (38, 87, 56, 8), (2, 30, 87, 38), (30, 12, 55, 87), (26, 88, 48, 0), (8, 56, 88, 26), (56, 21, 54, 88), (51, 89, 53, 20), (13, 43, 89, 51), (43, 3, 28, 89), (46, 90, 52, 16), (7, 31, 90, 46), (31, 13, 51, 90), (34, 91, 49, 5), (16, 52, 91, 34), (52, 20, 50, 91), (50, 92, 37, 19), (20, 53, 92, 50), (53, 10, 40, 92), (54, 93, 36, 18), (21, 57, 93, 54), (57, 15, 45, 93), (58, 94, 27, 9), (22, 61, 94, 58), (61, 19, 37, 94), (62, 95, 47, 17), (23, 65, 95, 62), (65, 16, 34, 95), (66, 96, 44, 14), (24, 69, 96, 66), (69, 13, 31, 96), (70, 97, 41, 11), (25, 73, 97, 70), (73, 10, 28, 97)])
me_003.polygons.foreach_set('use_smooth', [True] * 96)
me_003.materials.append(mat_hg)
me_003.update()
me_005 = bpy.data.meshes.new('立方体.005')
me_005.from_pydata([(-0.4074, -0.4074, -0.4074), (-0.4074, -0.4074, 0.4182), (-0.4074, 0.4074, -0.4074), (-0.4074, 0.4074, 0.4182), (0.4074, -0.4074, -0.4074), (0.4074, -0.4074, 0.4182), (0.4074, 0.4074, -0.4074), (0.4074, 0.4074, 0.4182), (-0.4989, 1.809e-16, -0.4989), (-0.4989, -0.4989, 0.0), (-0.4989, 1.809e-16, 0.5857), (-0.4989, 0.4989, 0.0), (-1.809e-16, 0.4989, -0.4989), (-1.809e-16, 0.4989, 0.5857), (0.4989, 0.4989, 0.0), (0.4989, 1.809e-16, -0.4989), (0.4989, 1.809e-16, 0.5857), (0.4989, -0.4989, 0.0), (-1.809e-16, -0.4989, -0.4989), (-1.809e-16, -0.4989, 0.5857), (-3.618e-16, 3.618e-16, 1.291), (-3.618e-16, 3.618e-16, -0.7056), (-3.618e-16, -0.7056, 0.0), (0.7056, 3.618e-16, 0.0), (-3.618e-16, 0.7056, 0.0), (-0.7056, 3.618e-16, 0.0), (-0.4755, -0.2137, -0.4755), (-0.4755, -0.4755, 0.2137), (-0.4755, 0.2137, 0.5381), (-0.4755, 0.4755, -0.2137), (-0.2137, 0.4755, -0.4755), (0.2137, 0.4755, 0.5381), (0.4755, 0.4755, -0.2137), (0.4755, 0.2137, -0.4755), (0.4755, -0.2137, 0.5381), (0.4755, -0.4755, -0.2137), (0.2137, -0.4755, -0.4755), (-0.2137, -0.4755, 0.5381), (-0.4755, 0.2137, -0.4755), (-0.4755, -0.4755, -0.2137), (-0.4755, -0.2137, 0.5381), (-0.4755, 0.4755, 0.2137), (0.2137, 0.4755, -0.4755), (-0.2137, 0.4755, 0.5381), (0.4755, 0.4755, 0.2137), (0.4755, -0.2137, -0.4755), (0.4755, 0.2137, 0.5381), (0.4755, -0.4755, 0.2137), (-0.2137, -0.4755, -0.4755), (0.2137, -0.4755, 0.5381), (-3.618e-16, -0.27, 0.9785), (-3.618e-16, 0.27, 0.9785), (0.27, 3.618e-16, 0.9785), (-0.27, 3.618e-16, 0.9785), (-3.618e-16, -0.27, -0.6518), (-3.618e-16, 0.27, -0.6518), (-0.27, 3.618e-16, -0.6518), (0.27, 3.618e-16, -0.6518), (-0.27, -0.6518, 0.0), (0.27, -0.6518, 0.0), (-3.618e-16, -0.6518, -0.27), (-3.618e-16, -0.6518, 0.27), (0.6518, -0.27, 0.0), (0.6518, 0.27, 0.0), (0.6518, 3.618e-16, -0.27), (0.6518, 3.618e-16, 0.27), (0.27, 0.6518, 0.0), (-0.27, 0.6518, 0.0), (-3.618e-16, 0.6518, -0.27), (-3.618e-16, 0.6518, 0.27), (-0.6518, 0.27, 0.0), (-0.6518, -0.27, 0.0), (-0.6518, 3.618e-16, -0.27), (-0.6518, 3.618e-16, 0.27), (-0.6046, -0.255, 0.2594), (-0.6046, -0.255, -0.2594), (-0.6046, 0.255, -0.2594), (-0.255, 0.6046, 0.2594), (-0.255, 0.6046, -0.2594), (0.255, 0.6046, -0.2594), (0.6046, 0.255, 0.2594), (0.6046, 0.255, -0.2594), (0.6046, -0.255, -0.2594), (0.255, -0.6046, 0.2594), (0.255, -0.6046, -0.2594), (-0.255, -0.6046, -0.2594), (0.2594, 0.255, -0.6046), (-0.2594, 0.255, -0.6046), (-0.2594, -0.255, -0.6046), (-0.2594, 0.255, 0.8295), (0.2594, 0.255, 0.8295), (0.2594, -0.255, 0.8295), (-0.2594, -0.255, 0.8295), (0.2594, -0.255, -0.6046), (-0.255, -0.6046, 0.2594), (0.6046, -0.255, 0.2594), (0.255, 0.6046, 0.2594), (-0.6046, 0.255, 0.2594)], [], [(97, 28, 3, 41), (96, 31, 7, 44), (95, 34, 5, 47), (94, 37, 1, 27), (93, 45, 4, 36), (92, 40, 1, 37), (91, 50, 19, 49), (90, 51, 20, 52), (89, 28, 10, 53), (88, 54, 18, 48), (87, 55, 21, 56), (86, 33, 15, 57), (85, 58, 9, 39), (84, 59, 22, 60), (83, 49, 19, 61), (82, 62, 17, 35), (81, 63, 23, 64), (80, 46, 16, 65), (79, 66, 14, 32), (78, 67, 24, 68), (77, 43, 13, 69), (76, 70, 11, 29), (75, 71, 25, 72), (74, 40, 10, 73), (71, 74, 73, 25), (9, 27, 74, 71), (27, 1, 40, 74), (26, 75, 72, 8), (0, 39, 75, 26), (39, 9, 71, 75), (38, 76, 29, 2), (8, 72, 76, 38), (72, 25, 70, 76), (67, 77, 69, 24), (11, 41, 77, 67), (41, 3, 43, 77), (30, 78, 68, 12), (2, 29, 78, 30), (29, 11, 67, 78), (42, 79, 32, 6), (12, 68, 79, 42), (68, 24, 66, 79), (63, 80, 65, 23), (14, 44, 80, 63), (44, 7, 46, 80), (33, 81, 64, 15), (6, 32, 81, 33), (32, 14, 63, 81), (45, 82, 35, 4), (15, 64, 82, 45), (64, 23, 62, 82), (59, 83, 61, 22), (17, 47, 83, 59), (47, 5, 49, 83), (36, 84, 60, 18), (4, 35, 84, 36), (35, 17, 59, 84), (48, 85, 39, 0), (18, 60, 85, 48), (60, 22, 58, 85), (55, 86, 57, 21), (12, 42, 86, 55), (42, 6, 33, 86), (38, 87, 56, 8), (2, 30, 87, 38), (30, 12, 55, 87), (26, 88, 48, 0), (8, 56, 88, 26), (56, 21, 54, 88), (51, 89, 53, 20), (13, 43, 89, 51), (43, 3, 28, 89), (46, 90, 52, 16), (7, 31, 90, 46), (31, 13, 51, 90), (34, 91, 49, 5), (16, 52, 91, 34), (52, 20, 50, 91), (50, 92, 37, 19), (20, 53, 92, 50), (53, 10, 40, 92), (54, 93, 36, 18), (21, 57, 93, 54), (57, 15, 45, 93), (58, 94, 27, 9), (22, 61, 94, 58), (61, 19, 37, 94), (62, 95, 47, 17), (23, 65, 95, 62), (65, 16, 34, 95), (66, 96, 44, 14), (24, 69, 96, 66), (69, 13, 31, 96), (70, 97, 41, 11), (25, 73, 97, 70), (73, 10, 28, 97)])
me_005.polygons.foreach_set('use_smooth', [True] * 96)
me_005.materials.append(mat_h2so4)
me_005.update()
me_007 = bpy.data.meshes.new('立方体.007')
me_007.from_pydata([(-1.0, -1.0, -1.0), (-1.0, -1.0, 1.0), (-1.0, 1.0, -1.0), (-1.0, 1.0, 1.0), (1.0, -1.0, -1.0), (1.0, -1.0, 1.0), (1.0, 1.0, -1.0), (1.0, 1.0, 1.0)], [], [(0, 1, 3, 2), (2, 3, 7, 6), (6, 7, 5, 4), (4, 5, 1, 0), (2, 6, 4, 0), (7, 3, 1, 5)])
me_007.polygons.foreach_set('use_smooth', [True] * 6)
_uv = me_007.uv_layers.new(name='UV 贴图')
_uv.uv.foreach_set('vector', [0.375, 0.0, 0.625, 0.0, 0.625, 0.25, 0.375, 0.25, 0.375, 0.25, 0.625, 0.25, 0.625, 0.5, 0.375, 0.5, 0.375, 0.5, 0.625, 0.5, 0.625, 0.75, 0.375, 0.75, 0.375, 0.75, 0.625, 0.75, 0.625, 1.0, 0.375, 1.0, 0.125, 0.5, 0.375, 0.5, 0.375, 0.75, 0.125, 0.75, 0.625, 0.5, 0.875, 0.5, 0.875, 0.75, 0.625, 0.75])
me_007.materials.append(mat_fe)
me_007.update()
me_008 = bpy.data.meshes.new('立方体.008')
me_008.from_pydata([(-1.0, -1.0, -1.0), (-1.0, -1.0, 1.0), (-1.0, 1.0, -1.0), (-1.0, 1.0, 1.0), (1.0, -1.0, -1.0), (1.0, -1.0, 1.0), (1.0, 1.0, -1.0), (1.0, 1.0, 1.0)], [], [(0, 1, 3, 2), (2, 3, 7, 6), (6, 7, 5, 4), (4, 5, 1, 0), (2, 6, 4, 0), (7, 3, 1, 5)])
me_008.polygons.foreach_set('use_smooth', [True] * 6)
_uv = me_008.uv_layers.new(name='UV 贴图')
_uv.uv.foreach_set('vector', [0.375, 0.0, 0.625, 0.0, 0.625, 0.25, 0.375, 0.25, 0.375, 0.25, 0.625, 0.25, 0.625, 0.5, 0.375, 0.5, 0.375, 0.5, 0.625, 0.5, 0.625, 0.75, 0.375, 0.75, 0.375, 0.75, 0.625, 0.75, 0.625, 1.0, 0.375, 1.0, 0.125, 0.5, 0.375, 0.5, 0.375, 0.75, 0.125, 0.75, 0.625, 0.5, 0.875, 0.5, 0.875, 0.75, 0.625, 0.75])
me_008.materials.append(mat_cu)
me_008.update()

# ---- objects
ob_au = bpy.data.objects.new('Au', me_x)
ob_air = bpy.data.objects.new('air', me_001)
ob_h2o = bpy.data.objects.new('H2O', me_002)
ob_carbon = bpy.data.objects.new('Carbon', me_001_1)
ob_crystal = bpy.data.objects.new('crystal', me_018)
ob_hg = bpy.data.objects.new('Hg', me_003)
ob_h2so4 = bpy.data.objects.new('H2SO4', me_005)
ob_fe = bpy.data.objects.new('Fe', me_007)
ob_cu = bpy.data.objects.new('Cu', me_008)

# ---- transforms, parenting, visibility, modifiers, constraints
ob_au.location = (-9.0, 3.0, 0.0)
ob_au.show_all_edges = True
_m = ob_au.modifiers.new('Bevel', 'BEVEL')
_m.width = 0.5
_m.width_pct = 0.5
_m.segments = 6
_m.use_clamp_overlap = False
_m.profile = 0.7
_m.miter_outer = 'MITER_ARC'
_m = ob_au.modifiers.new('Subdivision', 'SUBSURF')
_m.levels = 2
ob_air.location = (-9.0, -3.0, 0.0)
_m = ob_air.modifiers.new('Subdivision', 'SUBSURF')
_m.levels = 2
ob_h2o.location = (6.0, -0.2189, -0.3013)
ob_h2o.rotation_euler = (-1.571, -0.0, 0.0)
_m = ob_h2o.modifiers.new('Subdivision', 'SUBSURF')
_m.levels = 2
ob_carbon.location = (-9.0, -0.5024, 0.0)
ob_carbon.scale = (0.5, 0.5, 1.0)
ob_crystal.location = (-6.0, -0.8393, -0.02983)
ob_crystal.rotation_euler = (0.249, -2.766, 4.088)
ob_crystal.scale = (0.4512, 0.4512, 0.4512)
ob_hg.location = (6.0, 3.0, 0.0)
_m = ob_hg.modifiers.new('Subdivision', 'SUBSURF')
_m.levels = 2
ob_h2so4.location = (8.0, -0.2189, -0.3013)
ob_h2so4.rotation_euler = (-1.571, -0.0, 0.0)
_m = ob_h2so4.modifiers.new('Subdivision', 'SUBSURF')
_m.levels = 2
ob_fe.location = (-6.0, 3.0, 0.0)
ob_fe.show_all_edges = True
_m = ob_fe.modifiers.new('Bevel', 'BEVEL')
_m.width = 0.5
_m.width_pct = 0.5
_m.segments = 6
_m.use_clamp_overlap = False
_m.profile = 0.7
_m.miter_outer = 'MITER_ARC'
_m = ob_fe.modifiers.new('Subdivision', 'SUBSURF')
_m.levels = 2
ob_cu.location = (-3.0, 3.0, 0.0)
ob_cu.show_all_edges = True
_m = ob_cu.modifiers.new('Bevel', 'BEVEL')
_m.width = 0.5
_m.width_pct = 0.5
_m.segments = 6
_m.use_clamp_overlap = False
_m.profile = 0.7
_m.miter_outer = 'MITER_ARC'
_m = ob_cu.modifiers.new('Subdivision', 'SUBSURF')
_m.levels = 2

# ---- collection membership
col_collection.objects.link(ob_au)
col_collection.objects.link(ob_air)
col_collection.objects.link(ob_h2o)
col_collection.objects.link(ob_carbon)
col_collection.objects.link(ob_crystal)
col_collection.objects.link(ob_hg)
col_collection.objects.link(ob_h2so4)
col_collection.objects.link(ob_fe)
col_collection.objects.link(ob_cu)

# ---- scene / render settings (as saved in the file)
scene.frame_start = 1; scene.frame_end = 250; scene.frame_set(1)
scene.render.engine = 'BLENDER_EEVEE_NEXT'
scene.cycles.sampling_pattern = 'TABULATED_SOBOL'
scene.view_settings.view_transform = 'Filmic'
bpy.context.view_layer.update()

# ---- added for rendering (the .blend has no active camera and no usable light): camera, sun
cam_auto = bpy.data.cameras.new('AutoCamera')
cam_auto.lens = 50.0
cam_auto.sensor_width = 36.0
cam_auto.clip_end = 1000.0
ob_auto_camera = bpy.data.objects.new('AutoCamera', cam_auto)
scene.collection.objects.link(ob_auto_camera)
ob_auto_camera.location = (18.371, -22.8218, 15.2598)
ob_auto_camera.rotation_euler = (1.09748, -7.21219e-08, 0.694738)
scene.camera = ob_auto_camera
light_auto_sun = bpy.data.lights.new('AutoSun', 'SUN')
light_auto_sun.energy = 3.0
light_auto_sun.angle = 0.0523599
ob_auto_sun = bpy.data.objects.new('AutoSun', light_auto_sun)
scene.collection.objects.link(ob_auto_sun)
ob_auto_sun.rotation_euler = (0.872665, 0.174533, 0.523599)
bpy.context.view_layer.update()
